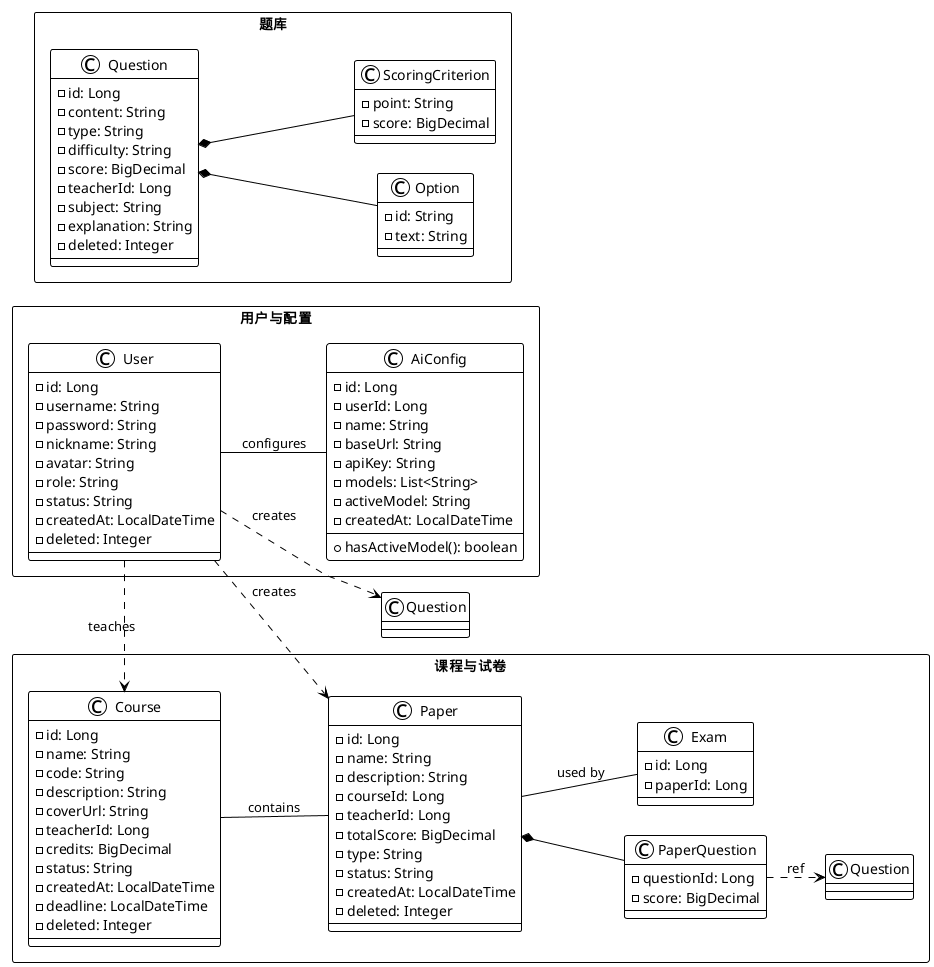

The diagram above was rendered by PlantUML. Its source (embedded in the PNG):
@startuml 题库管理模块类图

!theme plain
left to right direction
skinparam linetype polyline
skinparam nodesep 30
skinparam ranksep 40
skinparam packageStyle rectangle
skinparam shadowing false

package "用户与配置" as UA {
  class User {
    - id: Long
    - username: String
    - password: String
    - nickname: String
    - avatar: String
    - role: String
    - status: String
    - createdAt: LocalDateTime
    - deleted: Integer
  }
  class AiConfig {
    - id: Long
    - userId: Long
    - name: String
    - baseUrl: String
    - apiKey: String
    - models: List<String>
    - activeModel: String
    - createdAt: LocalDateTime
    --
    + hasActiveModel(): boolean
  }
  User -down- AiConfig : configures
}

package "课程与试卷" as CP {
  class Course {
    - id: Long
    - name: String
    - code: String
    - description: String
    - coverUrl: String
    - teacherId: Long
    - credits: BigDecimal
    - status: String
    - createdAt: LocalDateTime
    - deadline: LocalDateTime
    - deleted: Integer
  }
  class Paper {
    - id: Long
    - name: String
    - description: String
    - courseId: Long
    - teacherId: Long
    - totalScore: BigDecimal
    - type: String
    - status: String
    - createdAt: LocalDateTime
    - deleted: Integer
  }
  class PaperQuestion {
    - questionId: Long
    - score: BigDecimal
  }
  class Exam {
    - id: Long
    - paperId: Long
  }
  Course -down- Paper : contains
  Paper *-down- PaperQuestion
  Paper -down- Exam : used by
  PaperQuestion ..> Question : ref
}

package "题库" as QB {
  class Question {
    - id: Long
    - content: String
    - type: String
    - difficulty: String
    - score: BigDecimal
    - teacherId: Long
    - subject: String
    - explanation: String
    - deleted: Integer
  }
  class Option {
    - id: String
    - text: String
  }
  class ScoringCriterion {
    - point: String
    - score: BigDecimal
  }
  Question *-down- Option
  Question *-down- ScoringCriterion
}

' ─── 跨包关联 ───
User -[hidden]right- Course
User ..> Course : teaches
User ..> Question : creates
User ..> Paper : creates

@enduml